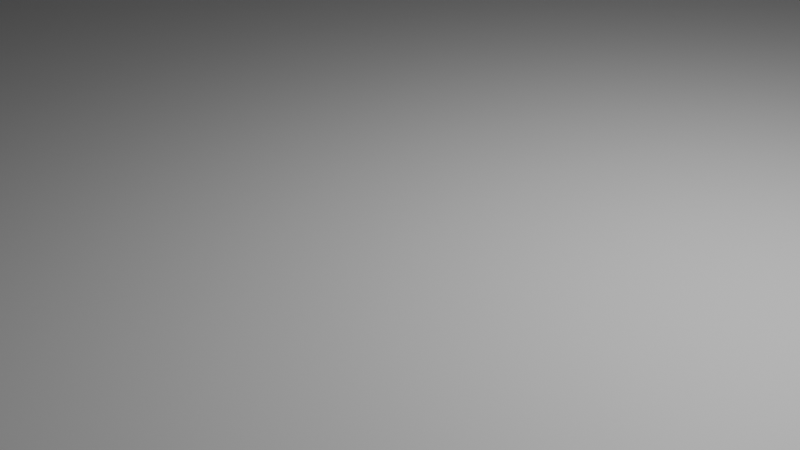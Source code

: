 # Source: toldo.blend  (saved by Blender 4.4.32; exported with 4.5.12 LTS)
import bpy
from mathutils import Matrix  # noqa: F401  (used for matrix-valued properties, if any)

bpy.ops.wm.read_factory_settings(use_empty=True)
scene = bpy.context.scene
scene.name = 'Scene'

# ---- collections
col_collection = bpy.data.collections.new('Collection'); scene.collection.children.link(col_collection)

# ---- materials (node trees are filled in below, after node groups)
mat_toldo = bpy.data.materials.new('toldo')
mat_toldo.alpha_threshold = 0.0
mat_toldo.roughness = 0.5
mat_toldo.line_color = (0.0, 0.0, 0.0, 1.0)
mat_madeira = bpy.data.materials.new('madeira')
mat_madeira.alpha_threshold = 0.0
mat_madeira.roughness = 0.5
mat_madeira.line_color = (0.0, 0.0, 0.0, 1.0)

# ---- material node trees
mat_toldo.use_nodes = True; mat_toldo.node_tree.nodes.clear()
_N = mat_toldo.node_tree.nodes; _L = mat_toldo.node_tree.links
n0 = _N.new('ShaderNodeOutputMaterial'); n0.name = 'Material Output'; n0.location = (300, 300)
n1 = _N.new('ShaderNodeBsdfPrincipled'); n1.name = 'Principled BSDF'; n1.location = (10, 300)
n1.inputs[3].default_value = 1.45
_L.new(n1.outputs[0], n0.inputs[0])
n0.is_active_output = True
mat_madeira.use_nodes = True; mat_madeira.node_tree.nodes.clear()
_N = mat_madeira.node_tree.nodes; _L = mat_madeira.node_tree.links
n0 = _N.new('ShaderNodeOutputMaterial'); n0.name = 'Material Output'; n0.location = (300, 300)
n1 = _N.new('ShaderNodeBsdfPrincipled'); n1.name = 'Principled BSDF'; n1.location = (10, 300)
n1.inputs[3].default_value = 1.45
_L.new(n1.outputs[0], n0.inputs[0])
n0.is_active_output = True

# ---- world
world_world = bpy.data.worlds.new('World'); scene.world = world_world
world_world.use_nodes = True; world_world.node_tree.nodes.clear()
_N = world_world.node_tree.nodes; _L = world_world.node_tree.links
n0 = _N.new('ShaderNodeOutputWorld'); n0.name = 'World Output'; n0.location = (300, 300)
n1 = _N.new('ShaderNodeBackground'); n1.name = 'Background'; n1.location = (10, 300)
n1.inputs[0].default_value = (0.05088, 0.05088, 0.05088, 1.0)
_L.new(n1.outputs[0], n0.inputs[0])
n0.is_active_output = True
world_world.color = (0.05088, 0.05088, 0.05088)
world_world.sun_shadow_jitter_overblur = 0.0

# ---- cameras
cam_camera = bpy.data.cameras.new('Camera')
cam_camera.clip_end = 100.0
cam_camera.ortho_scale = 7.314

# ---- lights
light_light = bpy.data.lights.new('Light', 'POINT')
light_light.energy = 1000.0
light_light.shadow_soft_size = 0.1

# ---- meshes
me_cube = bpy.data.meshes.new('Cube')
me_cube.from_pydata([(15.53, 12.69, 0.2289), (15.53, 12.69, -0.2289), (15.53, -12.69, 0.2289), (15.53, -12.69, -0.2289), (-15.53, 12.69, 0.2289), (-15.53, 12.69, -0.2289), (-15.53, -12.69, 0.2289), (-15.53, -12.69, -0.2289)], [], [(0, 4, 6, 2), (3, 2, 6, 7), (7, 6, 4, 5), (5, 1, 3, 7), (1, 0, 2, 3), (5, 4, 0, 1)])
_uv = me_cube.uv_layers.new(name='UVMap')
_uv.uv.foreach_set('vector', [-2.656, -2.423, 1.228, -2.423, 1.228, 0.75, -2.656, 0.75, 0.375, -2.531, 0.4322, -2.531, 0.4322, 1.353, 0.375, 1.353, 0.375, 0.0, 0.4322, 0.0, 0.4322, 3.173, 0.375, 3.173, -0.2275, -2.423, 3.656, -2.423, 3.656, 0.75, -0.2275, 0.75, 0.375, -2.423, 0.4322, -2.423, 0.4322, 0.75, 0.375, 0.75, 0.375, -0.1025, 0.4322, -0.1025, 0.4322, 3.781, 0.375, 3.781])
me_cube.materials.append(mat_toldo)
me_cube.use_mirror_vertex_groups = False
me_cube.update()
me_cube_001 = bpy.data.meshes.new('Cube.001')
me_cube_001.from_pydata([(15.53, -12.27, 0.2289), (15.53, -12.27, -0.2289), (15.53, -12.69, 0.2289), (15.53, -12.69, -0.2289), (-15.2, -12.27, 0.2289), (-15.2, -12.27, -0.2289), (-15.2, -12.69, 0.2289), (-15.2, -12.69, -0.2289)], [], [(0, 4, 6, 2), (3, 2, 6, 7), (7, 6, 4, 5), (5, 1, 3, 7), (1, 0, 2, 3), (5, 4, 0, 1)])
_uv = me_cube_001.uv_layers.new(name='UVMap')
_uv.uv.foreach_set('vector', [-2.656, 0.6972, 1.187, 0.6972, 1.187, 0.75, -2.656, 0.75, 0.375, -2.531, 0.4322, -2.531, 0.4322, 1.312, 0.375, 1.312, 0.375, 0.0, 0.4322, 0.0, 0.4322, 0.05278, 0.375, 0.05278, -0.1865, 0.6972, 3.656, 0.6972, 3.656, 0.75, -0.1865, 0.75, 0.375, 0.6972, 0.4322, 0.6972, 0.4322, 0.75, 0.375, 0.75, 0.375, -0.06154, 0.4322, -0.06154, 0.4322, 3.781, 0.375, 3.781])
me_cube_001.materials.append(mat_madeira)
me_cube_001.use_mirror_vertex_groups = False
me_cube_001.update()
me_cube_002 = bpy.data.meshes.new('Cube.002')
me_cube_002.from_pydata([(15.2, -12.27, 0.2289), (15.2, -12.27, -0.2289), (15.2, -12.69, 0.2289), (15.2, -12.69, -0.2289), (-15.53, -12.27, 0.2289), (-15.53, -12.27, -0.2289), (-15.53, -12.69, 0.2289), (-15.53, -12.69, -0.2289)], [], [(0, 4, 6, 2), (3, 2, 6, 7), (7, 6, 4, 5), (5, 1, 3, 7), (1, 0, 2, 3), (5, 4, 0, 1)])
_uv = me_cube_002.uv_layers.new(name='UVMap')
_uv.uv.foreach_set('vector', [-2.615, 0.6972, 1.228, 0.6972, 1.228, 0.75, -2.615, 0.75, 0.375, -2.49, 0.4322, -2.49, 0.4322, 1.353, 0.375, 1.353, 0.375, 0.0, 0.4322, 0.0, 0.4322, 0.05278, 0.375, 0.05278, -0.2275, 0.6972, 3.615, 0.6972, 3.615, 0.75, -0.2275, 0.75, 0.375, 0.6972, 0.4322, 0.6972, 0.4322, 0.75, 0.375, 0.75, 0.375, -0.1025, 0.4322, -0.1025, 0.4322, 3.74, 0.375, 3.74])
me_cube_002.materials.append(mat_madeira)
me_cube_002.use_mirror_vertex_groups = False
me_cube_002.update()
me_cube_005 = bpy.data.meshes.new('Cube.005')
me_cube_005.from_pydata([(15.2, -12.27, -0.7365), (15.2, -12.27, -1.194), (15.2, -12.69, -0.7365), (15.2, -12.69, -1.194), (-15.53, -12.27, 21.27), (-15.53, -12.27, 20.81), (-15.53, -12.69, 21.27), (-15.53, -12.69, 20.81)], [], [(0, 4, 6, 2), (3, 2, 6, 7), (7, 6, 4, 5), (5, 1, 3, 7), (1, 0, 2, 3), (5, 4, 0, 1)])
_uv = me_cube_005.uv_layers.new(name='UVMap')
_uv.uv.foreach_set('vector', [-2.615, 0.6972, 1.633, 0.6972, 1.633, 0.75, -2.615, 0.75, 0.2543, -2.49, 0.3116, -2.49, 3.062, 1.352, 3.005, 1.352, 3.005, 5.96e-07, 3.062, 6.258e-07, 3.062, 0.05279, 3.005, 0.05279, -0.6332, 0.6972, 3.615, 0.6972, 3.615, 0.75, -0.6332, 0.75, 0.2543, 0.6972, 0.3116, 0.6972, 0.3116, 0.75, 0.2543, 0.75, 3.005, -0.1025, 3.062, -0.1025, 0.3116, 3.74, 0.2543, 3.74])
me_cube_005.materials.append(mat_madeira)
me_cube_005.use_mirror_vertex_groups = False
me_cube_005.update()
me_cube_006 = bpy.data.meshes.new('Cube.006')
me_cube_006.from_pydata([(15.53, -12.27, 21.27), (15.53, -12.27, 20.81), (15.53, -12.69, 21.27), (15.53, -12.69, 20.81), (-15.2, -12.27, -0.7365), (-15.2, -12.27, -1.194), (-15.2, -12.69, -0.7365), (-15.2, -12.69, -1.194)], [], [(0, 4, 6, 2), (3, 2, 6, 7), (7, 6, 4, 5), (5, 1, 3, 7), (1, 0, 2, 3), (5, 4, 0, 1)])
_uv = me_cube_006.uv_layers.new(name='UVMap')
_uv.uv.foreach_set('vector', [-3.061, 0.6972, 1.187, 0.6972, 1.187, 0.75, -3.061, 0.75, 3.005, -2.531, 3.062, -2.531, 0.3116, 1.312, 0.2543, 1.312, 0.2543, -1.467e-08, 0.3116, -7.978e-09, 0.3116, 0.05278, 0.2543, 0.05278, -0.1867, 0.6972, 4.061, 0.6972, 4.061, 0.75, -0.1867, 0.75, 3.005, 0.6972, 3.062, 0.6972, 3.062, 0.75, 3.005, 0.75, 0.2543, -0.06154, 0.3116, -0.06154, 3.062, 3.781, 3.005, 3.781])
me_cube_006.materials.append(mat_madeira)
me_cube_006.use_mirror_vertex_groups = False
me_cube_006.update()
me_cube_007 = bpy.data.meshes.new('Cube.007')
me_cube_007.from_pydata([(15.2, -12.27, 0.2289), (15.2, -12.27, -0.2289), (15.2, -12.69, 0.2289), (15.2, -12.69, -0.2289), (12.88, -12.27, 1.725), (12.88, -12.27, 1.268), (12.88, -12.69, 1.725), (12.88, -12.69, 1.268)], [], [(0, 4, 6, 2), (3, 2, 6, 7), (7, 6, 4, 5), (5, 1, 3, 7), (1, 0, 2, 3), (5, 4, 0, 1)])
_uv = me_cube_007.uv_layers.new(name='UVMap')
_uv.uv.foreach_set('vector', [-2.615, 0.6972, -2.43, 0.6972, -2.43, 0.75, -2.615, 0.75, 0.375, -2.49, 0.4322, -2.49, 0.6193, -2.199, 0.5621, -2.199, 0.5621, 1.397e-08, 0.6193, 1.947e-08, 0.6193, 0.05278, 0.5621, 0.05278, 3.43, 0.6972, 3.615, 0.6972, 3.615, 0.75, 3.43, 0.75, 0.375, 0.6972, 0.4322, 0.6972, 0.4322, 0.75, 0.375, 0.75, 0.5621, 3.449, 0.6193, 3.449, 0.4322, 3.74, 0.375, 3.74])
me_cube_007.materials.append(mat_madeira)
me_cube_007.use_mirror_vertex_groups = False
me_cube_007.update()
me_cube_008 = bpy.data.meshes.new('Cube.008')
me_cube_008.from_pydata([(-12.88, -12.27, 1.725), (-12.88, -12.27, 1.268), (-12.88, -12.69, 1.725), (-12.88, -12.69, 1.268), (-15.2, -12.27, 0.2289), (-15.2, -12.27, -0.2289), (-15.2, -12.69, 0.2289), (-15.2, -12.69, -0.2289)], [], [(0, 4, 6, 2), (3, 2, 6, 7), (7, 6, 4, 5), (5, 1, 3, 7), (1, 0, 2, 3), (5, 4, 0, 1)])
_uv = me_cube_008.uv_layers.new(name='UVMap')
_uv.uv.foreach_set('vector', [1.002, 0.6972, 1.187, 0.6972, 1.187, 0.75, 1.002, 0.75, 0.5621, 1.021, 0.6193, 1.021, 0.4322, 1.312, 0.375, 1.312, 0.375, 0.0, 0.4322, 0.0, 0.4322, 0.05278, 0.375, 0.05278, -0.1865, 0.6972, -0.002071, 0.6972, -0.002071, 0.75, -0.1865, 0.75, 0.5621, 0.6972, 0.6193, 0.6972, 0.6193, 0.75, 0.5621, 0.75, 0.375, -0.06154, 0.4322, -0.06154, 0.6193, 0.2292, 0.5621, 0.2292])
me_cube_008.materials.append(mat_madeira)
me_cube_008.use_mirror_vertex_groups = False
me_cube_008.update()

# ---- objects
ob_cube = bpy.data.objects.new('Cube', me_cube)
ob_light = bpy.data.objects.new('Light', light_light)
ob_camera = bpy.data.objects.new('Camera', cam_camera)
ob_cube_001 = bpy.data.objects.new('Cube.001', me_cube_001)
ob_cube_002 = bpy.data.objects.new('Cube.002', me_cube_002)
ob_cube_003 = bpy.data.objects.new('Cube.003', me_cube_005)
ob_cube_004 = bpy.data.objects.new('Cube.004', me_cube_006)
ob_cube_005 = bpy.data.objects.new('Cube.005', me_cube_007)
ob_cube_006 = bpy.data.objects.new('Cube.006', me_cube_008)

# ---- transforms, parenting, visibility, modifiers, constraints
ob_cube.location = (0.0, 0.0, 0.0)
ob_cube.lock_rotations_4d = False
ob_cube.empty_display_type = 'ARROWS'
ob_cube.lineart.crease_threshold = 0.0
ob_light.location = (4.076, 1.005, 5.904)
ob_light.rotation_euler = (0.6503, 0.05522, 1.866)
ob_light.lock_rotations_4d = False
ob_light.empty_display_type = 'ARROWS'
ob_light.color = (0.0, 0.0, 0.0, 0.0)
ob_light.lineart.crease_threshold = 0.0
ob_camera.location = (7.359, -6.926, 4.958)
ob_camera.rotation_euler = (1.109, 0.0, 0.8149)
ob_camera.lock_rotations_4d = False
ob_camera.empty_display_type = 'ARROWS'
ob_camera.color = (0.0, 0.0, 0.0, 0.0)
ob_camera.display_type = 'WIRE'
ob_camera.lineart.crease_threshold = 0.0
ob_cube_001.location = (0.0, -0.2798, 0.3859)
ob_cube_001.rotation_euler = (0.0, 0.0, 3.142)
ob_cube_001.lock_rotations_4d = False
ob_cube_001.empty_display_type = 'ARROWS'
ob_cube_001.lineart.crease_threshold = 0.0
ob_cube_002.location = (0.0, 0.1817, 0.3859)
ob_cube_002.lock_rotations_4d = False
ob_cube_002.empty_display_type = 'ARROWS'
ob_cube_002.lineart.crease_threshold = 0.0
ob_cube_003.location = (0.0, 0.1817, 1.356)
ob_cube_003.lock_rotations_4d = False
ob_cube_003.empty_display_type = 'ARROWS'
ob_cube_003.lineart.crease_threshold = 0.0
ob_cube_004.location = (0.0, -0.2798, 1.356)
ob_cube_004.rotation_euler = (0.0, 0.0, 3.142)
ob_cube_004.lock_rotations_4d = False
ob_cube_004.empty_display_type = 'ARROWS'
ob_cube_004.lineart.crease_threshold = 0.0
ob_cube_005.location = (-30.05, 0.1817, 0.3859)
ob_cube_005.lock_rotations_4d = False
ob_cube_005.empty_display_type = 'ARROWS'
ob_cube_005.lineart.crease_threshold = 0.0
ob_cube_006.location = (-30.05, -0.2798, 0.3859)
ob_cube_006.rotation_euler = (0.0, 0.0, 3.142)
ob_cube_006.lock_rotations_4d = False
ob_cube_006.empty_display_type = 'ARROWS'
ob_cube_006.lineart.crease_threshold = 0.0

# ---- collection membership
col_collection.objects.link(ob_cube)
col_collection.objects.link(ob_light)
col_collection.objects.link(ob_camera)
col_collection.objects.link(ob_cube_001)
col_collection.objects.link(ob_cube_002)
col_collection.objects.link(ob_cube_003)
col_collection.objects.link(ob_cube_004)
col_collection.objects.link(ob_cube_005)
col_collection.objects.link(ob_cube_006)

# ---- scene / render settings (as saved in the file)
scene.camera = ob_camera
scene.frame_start = 1; scene.frame_end = 250; scene.frame_set(1)
scene.render.engine = 'BLENDER_EEVEE_NEXT'
bpy.context.view_layer.update()
